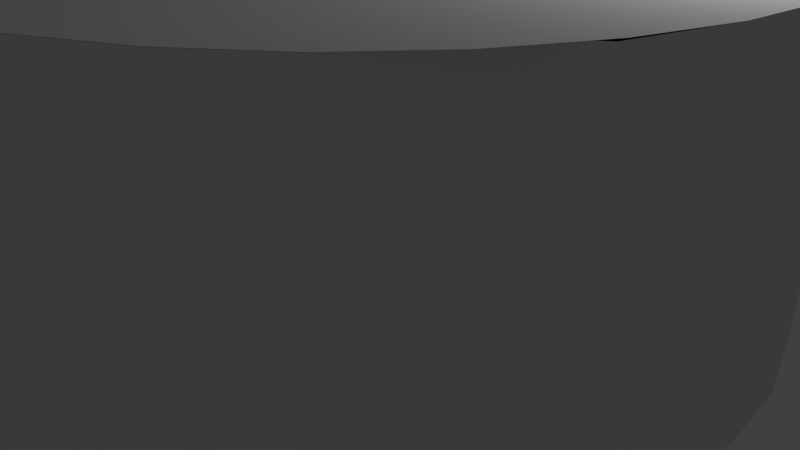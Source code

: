 # Source: SALA.blend  (saved by Blender 2.79.0; exported with 4.5.12 LTS)
import bpy
from mathutils import Matrix  # noqa: F401  (used for matrix-valued properties, if any)

bpy.ops.wm.read_factory_settings(use_empty=True)
scene = bpy.context.scene
scene.name = 'Scene'

# ---- collections
col_collection_1 = bpy.data.collections.new('Collection 1'); scene.collection.children.link(col_collection_1)

# ---- world
world_world = bpy.data.worlds.new('World'); scene.world = world_world
world_world.color = (0.05088, 0.05088, 0.05088)
world_world.use_sun_shadow = False
world_world.sun_shadow_jitter_overblur = 0.0
world_world.cycles.sampling_method = 'MANUAL'

# ---- cameras
cam_camera = bpy.data.cameras.new('Camera')
cam_camera.clip_end = 100.0
cam_camera.lens = 35.0
cam_camera.sensor_width = 32.0
cam_camera.sensor_height = 18.0
cam_camera.ortho_scale = 7.314
cam_camera.dof.focus_distance = 0.0
cam_camera.dof.aperture_fstop = 128.0

# ---- lights
light_lamp = bpy.data.lights.new('Lamp', 'POINT')
light_lamp.transmission_factor = 0.0
light_lamp.cutoff_distance = 30.0
light_lamp.energy = 100.0
light_lamp.shadow_buffer_clip_start = 1.001
light_lamp.shadow_soft_size = 0.1
light_lamp.shadow_maximum_resolution = 0.006
light_lamp.use_absolute_resolution = True

# ---- meshes
me_cylinder_001 = bpy.data.meshes.new('Cylinder.001')
me_cylinder_001.from_pydata([(4.619, 1.913, 0.0), (4.904, 0.9755, 0.0)], [(0, 1)], [])
me_cylinder_001.use_remesh_preserve_volume = False
me_cylinder_001.use_remesh_preserve_attributes = False
me_cylinder_001.use_mirror_vertex_groups = False
me_cylinder_001.update()
me_cylinder = bpy.data.meshes.new('Cylinder')
me_cylinder.from_pydata([(0.0, 5.0, -2.0), (0.0, 5.0, 2.0), (0.9755, 4.904, -2.0), (0.9755, 4.904, 2.0), (1.933, 4.619, -2.0), (1.933, 4.619, 2.0), (2.711, 4.157, -2.0), (2.711, 4.157, 2.0), (3.536, 3.536, -2.0), (3.536, 3.536, 2.0), (4.157, 2.778, -2.0), (4.157, 2.778, 2.0), (4.619, 1.913, -2.0), (4.619, 1.913, 2.0), (4.904, 0.9755, -2.0), (4.904, 0.9755, 2.0), (5.0, 3.775e-07, -2.0), (5.0, 3.775e-07, 2.0), (4.904, -0.9755, -2.0), (4.904, -0.9755, 2.0), (4.619, -2.031, -2.0), (4.619, -2.031, 2.0), (4.157, -2.377, -2.0), (4.157, -2.377, 2.0), (3.536, -3.536, -2.0), (3.536, -3.536, 2.0), (2.778, -4.157, -2.0), (2.778, -4.157, 2.0), (1.913, -4.619, -2.0), (1.913, -4.619, 2.0), (0.8144, -4.904, -2.0), (0.8144, -4.904, 2.0), (0.1316, -5.0, -2.0), (0.1316, -5.0, 2.0), (-0.9755, -4.904, -2.0), (-0.9755, -4.904, 2.0), (-1.913, -4.619, -2.0), (-1.913, -4.619, 2.0), (-2.778, -4.157, -2.0), (-2.778, -4.157, 2.0), (-3.536, -3.536, -2.0), (-3.536, -3.536, 2.0), (-4.157, -2.778, -2.0), (-4.157, -2.778, 2.0), (-4.619, -1.913, -2.0), (-4.619, -1.913, 2.0), (-4.904, -0.9754, -2.0), (-4.904, -0.9754, 2.0), (-5.0, 4.828e-06, -2.0), (-5.0, 4.828e-06, 2.0), (-4.904, 0.9755, -2.0), (-4.904, 0.9755, 2.0), (-4.619, 1.933, -2.0), (-4.619, 1.933, 2.0), (-2.778, 4.157, -2.0), (-2.778, 4.157, 2.0), (-1.913, 4.619, -2.0), (-1.913, 4.619, 2.0), (0.0, 5.0, -2.0), (0.9755, 4.904, -2.0), (1.913, 4.619, -2.0), (2.778, 4.157, -2.0), (3.536, 3.536, -2.0), (4.157, 2.778, -2.0), (4.619, 1.913, -2.0), (4.904, 0.9755, -2.0), (5.0, 3.775e-07, -2.0), (4.904, -0.9755, -2.0), (4.619, -1.913, -2.0), (4.157, -2.778, -2.0), (3.536, -3.536, -2.0), (2.778, -4.157, -2.0), (1.913, -4.619, -2.0), (0.9755, -4.904, -2.0), (-1.629e-06, -5.0, -2.0), (-0.9755, -4.904, -2.0), (-1.913, -4.619, -2.0), (-2.778, -4.157, -2.0), (-3.536, -3.536, -2.0), (-4.157, -2.778, -2.0), (-4.619, -1.913, -2.0), (-4.904, -0.9754, -2.0), (-5.0, 4.828e-06, -2.0), (-4.904, 0.9755, -2.0), (-4.619, 1.913, -2.0), (-4.157, 2.778, -2.0), (-3.536, 3.536, -2.0), (-2.778, 4.157, -2.0), (-1.913, 4.619, -2.0), (-0.9754, 4.904, -2.0), (-4.904, -0.9754, -2.0), (-4.904, -0.9754, 2.0), (-5.0, 4.828e-06, -2.0), (-5.0, 4.828e-06, 2.0), (-4.952, -0.4877, -2.0), (-4.952, -0.4877, 2.0), (-4.904, -0.9754, 1.6), (-5.0, 4.828e-06, 1.6), (-4.952, -0.4877, 1.6), (-4.904, -0.9754, -1.28), (-5.0, 4.828e-06, -1.28), (-4.952, -0.4877, -1.28), (-4.157, 2.778, -2.0), (-4.157, 2.778, 2.0), (-3.536, 3.536, -2.0), (-3.536, 3.536, 2.0), (-2.778, 4.157, -2.0), (-2.778, 4.157, 2.0), (-0.2056, 4.959, 0.0), (0.9755, 4.904, 0.0), (1.933, 4.619, 0.0), (2.711, 4.157, 0.0), (3.536, 3.536, 0.0), (4.157, 2.778, 0.0), (4.619, 1.913, 0.0), (4.904, 0.9755, 0.0), (5.0, 3.775e-07, 0.0), (4.904, -0.9755, 0.0), (4.619, -2.031, 0.0), (4.157, -2.377, 0.0), (3.536, -3.536, 0.0), (2.778, -4.157, 0.0), (1.913, -4.619, 0.0), (0.8144, -4.904, 0.0), (0.1316, -5.0, 0.0), (-0.9755, -4.904, 0.0), (-1.913, -4.619, 0.0), (-2.778, -4.157, 0.0), (-3.536, -3.536, 0.0), (-4.157, -2.778, 0.0), (-4.619, -1.913, 0.0), (-4.904, -0.9754, 0.0), (-2.778, 4.157, 0.0), (-1.708, 4.66, 0.0), (-3.764, -3.258, -2.0), (-3.971, -3.005, -2.0), (-3.971, -3.005, 2.0), (-3.764, -3.258, 2.0), (-3.971, -3.005, 0.0), (-3.275, 2.287, -2.0), (-3.275, 2.287, 2.0), (-4.619, 1.933, -2.0), (-4.619, 1.933, 2.0), (-4.157, 2.711, -2.0), (-4.157, 2.711, 2.0), (-3.737, 1.509, 2.0), (-3.737, 1.509, -2.0), (-3.275, 2.287, -2.0), (-3.275, 2.287, 2.0), (-0.2056, 4.959, 2.0), (0.9755, 4.904, 2.0), (1.933, 4.619, 2.0), (0.0, 5.0, 2.0), (-1.913, 4.619, 0.0), (0.0, 5.0, 1.79), (0.0, 5.0, 0.0), (-1.708, 4.66, -1.79), (-0.2056, 4.959, -1.79), (-1.708, 4.66, 1.79), (-1.903, 5.641, -1.79), (-0.4007, 5.94, -1.79), (-0.1951, 5.981, 1.79), (-1.903, 5.641, 1.79), (-0.4007, 5.94, 2.0), (-1.903, 5.641, -8.729e-08), (-0.4007, 5.94, -8.729e-08), (-0.2934, 5.4, -1.79), (-1.796, 5.102, -1.79), (-0.2934, 5.4, 2.0), (-0.08779, 5.441, 1.79), (0.0, 5.0, 2.002), (0.9755, 4.904, 2.002), (1.913, 4.619, 2.002), (2.778, 4.157, 2.002), (3.536, 3.536, 2.002), (4.157, 2.778, 2.002), (4.619, 1.913, 2.002), (4.904, 0.9755, 2.002), (5.0, 3.775e-07, 2.002), (4.904, -0.9755, 2.002), (4.619, -1.913, 2.002), (4.157, -2.778, 2.002), (3.536, -3.536, 2.002), (2.778, -4.157, 2.002), (1.913, -4.619, 2.002), (0.9755, -4.904, 2.002), (-1.629e-06, -5.0, 2.002), (-0.9755, -4.904, 2.002), (-1.913, -4.619, 2.002), (-2.778, -4.157, 2.002), (-3.536, -3.536, 2.002), (-4.157, -2.778, 2.002), (-4.619, -1.913, 2.002), (-4.904, -0.9754, 2.002), (-5.0, 4.828e-06, 2.002), (-4.904, 0.9755, 2.002), (-4.619, 1.913, 2.002), (-4.157, 2.778, 2.002), (-3.536, 3.536, 2.002), (-2.778, 4.157, 2.002), (-1.913, 4.619, 2.002), (-0.9754, 4.904, 2.002)], [(140, 53), (139, 52)], [(152, 1, 3, 150), (150, 3, 5, 151), (111, 7, 9, 112), (112, 9, 11, 113), (113, 11, 13, 114), (13, 15, 115, 14, 12, 114), (115, 15, 17, 116), (116, 17, 19, 117), (117, 19, 21, 118), (119, 23, 25, 120), (120, 25, 27, 121), (121, 27, 29, 122), (122, 29, 31, 123), (124, 33, 35, 125), (125, 35, 37, 126), (126, 37, 39, 127), (127, 39, 41, 128), (138, 136, 43, 129), (129, 43, 45, 130), (130, 45, 47, 131), (48, 49, 51, 50), (50, 51, 53, 52), (132, 55, 57, 153), (58, 59, 60, 61, 62, 63, 64, 65, 66, 67, 68, 69, 70, 71, 72, 73, 74, 75, 76, 77, 78, 79, 80, 81, 82, 83, 84, 85, 86, 87, 88, 89), (98, 95, 93, 97), (96, 91, 95, 98), (99, 96, 98, 101), (101, 98, 97, 100), (94, 101, 100, 92), (90, 99, 101, 94), (102, 103, 105, 104), (104, 105, 107, 106), (54, 132, 153, 56), (44, 130, 131, 46), (42, 129, 130, 44), (135, 138, 129, 42), (38, 127, 128, 40), (36, 126, 127, 38), (34, 125, 126, 36), (32, 124, 125, 34), (28, 122, 123, 30), (26, 121, 122, 28), (24, 120, 121, 26), (22, 119, 120, 24), (18, 117, 118, 20), (16, 116, 117, 18), (14, 115, 116, 16), (10, 113, 114, 12), (8, 112, 113, 10), (6, 111, 112, 8), (5, 7, 111, 6, 4, 110, 151), (2, 109, 110, 4), (0, 155, 109, 2), (41, 137, 136, 138, 135, 134, 40, 128), (32, 30, 123, 31, 33, 124), (22, 20, 118, 21, 23, 119), (146, 145, 148, 147), (141, 142, 145, 146), (144, 143, 147, 148), (109, 150, 151, 110), (155, 152, 150, 109), (149, 154, 1, 152), (133, 156, 56, 153), (156, 157, 0, 56), (154, 158, 57, 1), (157, 108, 155, 0), (158, 133, 153, 57), (108, 149, 152, 155), (162, 161, 163, 165, 160, 159, 164), (166, 167, 159, 160), (108, 157, 166, 160, 165), (133, 158, 162, 164), (158, 154, 169, 161, 162), (156, 133, 164, 159, 167), (157, 156, 167, 166), (149, 108, 165, 163, 168), (168, 163, 161, 169, 154, 149), (171, 170, 201, 200, 199, 198, 197, 196, 195, 194, 193, 192, 191, 190, 189, 188, 187, 186, 185, 184, 183, 182, 181, 180, 179, 178, 177, 176, 175, 174, 173, 172)])
me_cylinder.polygons.foreach_set('use_smooth', [1, 1, 1, 1, 1, 0, 1, 1, 1, 1, 1, 1, 1, 1, 1, 1, 1, 1, 1, 1, 1, 1, 1, 1, 1, 1, 1, 1, 1, 1, 1, 1, 1, 1, 1, 1, 1, 1, 1, 1, 1, 1, 1, 1, 1, 1, 1, 1, 1, 1, 0, 1, 1, 0, 0, 0, 1, 1, 0, 1, 1, 1, 1, 1, 1, 1, 1, 1, 1, 1, 1, 1, 1, 1, 1, 1, 1, 1])
_uv = me_cylinder.uv_layers.new(name='UVMap')
_uv.uv.foreach_set('vector', [0.1033, 0.9077, 0.1033, 0.9069, 0.1525, 0.906, 0.1525, 0.9069, 0.05191, 0.9078, 0.05191, 0.9069, 0.1021, 0.906, 0.1021, 0.9069, 0.4708, 0.7023, 0.4708, 0.8025, 0.419, 0.8025, 0.419, 0.7023, 0.796, 0.8049, 0.796, 0.9052, 0.7469, 0.9052, 0.7469, 0.8049, 0.1504, 0.7032, 0.1504, 0.8034, 0.1012, 0.8034, 0.1012, 0.7032, 0.3901, 0.7011, 0.341, 0.7011, 0.341, 0.6008, 0.341, 0.5006, 0.3901, 0.5006, 0.3901, 0.6008, 0.68, 0.7023, 0.68, 0.8025, 0.6309, 0.8025, 0.6309, 0.7023, 0.947, 0.7035, 0.947, 0.8037, 0.8979, 0.8037, 0.8979, 0.7035, 0.8017, 0.5006, 0.8017, 0.6008, 0.7469, 0.6008, 0.7469, 0.5006, 0.0665, 0.6017, 0.0665, 0.702, 0.0005963, 0.702, 0.0005963, 0.6017, 0.04972, 0.8046, 0.04972, 0.9048, 0.0005963, 0.9048, 0.0005963, 0.8046, 0.796, 0.7035, 0.796, 0.8037, 0.7469, 0.8037, 0.7469, 0.7035, 0.3041, 0.7023, 0.3041, 0.8025, 0.2472, 0.8025, 0.2472, 0.7023, 0.3609, 0.7023, 0.3609, 0.8025, 0.3052, 0.8025, 0.3052, 0.7023, 0.1, 0.7032, 0.1, 0.8034, 0.05092, 0.8034, 0.05092, 0.7032, 0.852, 0.5006, 0.852, 0.6008, 0.8029, 0.6008, 0.8029, 0.5006, 0.601, 0.8037, 0.601, 0.904, 0.5519, 0.904, 0.5519, 0.8037, 0.1663, 0.7032, 0.1663, 0.8034, 0.1516, 0.8034, 0.1516, 0.7032, 0.3621, 0.8037, 0.4624, 0.8037, 0.4624, 0.8528, 0.3621, 0.8528, 0.1891, 0.8037, 0.2893, 0.8037, 0.2893, 0.8528, 0.1891, 0.8528, 0.2895, 0.5006, 0.2895, 0.7011, 0.2403, 0.7011, 0.2403, 0.5006, 0.2391, 0.5006, 0.2391, 0.7011, 0.1891, 0.7011, 0.1891, 0.5006, 0.6309, 0.8037, 0.7311, 0.8037, 0.7311, 0.8528, 0.6309, 0.8528, 0.1773, 0.01018, 0.2254, 0.0005963, 0.2746, 0.0005963, 0.3227, 0.01018, 0.3681, 0.02898, 0.409, 0.05628, 0.4437, 0.09101, 0.471, 0.1319, 0.4898, 0.1773, 0.4994, 0.2254, 0.4994, 0.2746, 0.4898, 0.3227, 0.471, 0.3681, 0.4437, 0.409, 0.409, 0.4437, 0.3681, 0.471, 0.3227, 0.4898, 0.2746, 0.4994, 0.2254, 0.4994, 0.1773, 0.4898, 0.1319, 0.471, 0.09101, 0.4437, 0.05627, 0.409, 0.02898, 0.3681, 0.01018, 0.3227, 0.0005963, 0.2746, 0.0005965, 0.2254, 0.01018, 0.1773, 0.02898, 0.1319, 0.05628, 0.09101, 0.09102, 0.05627, 0.1319, 0.02898, 0.6031, 0.8679, 0.6031, 0.8478, 0.6277, 0.8478, 0.6277, 0.8679, 0.472, 0.8679, 0.472, 0.8478, 0.4965, 0.8478, 0.4965, 0.8679, 0.6277, 0.7023, 0.6277, 0.8466, 0.6031, 0.8466, 0.6031, 0.7023, 0.4965, 0.7023, 0.4965, 0.8466, 0.472, 0.8466, 0.472, 0.7023, 0.1878, 0.8046, 0.1878, 0.8407, 0.1633, 0.8407, 0.1633, 0.8046, 0.1878, 0.8419, 0.1878, 0.878, 0.1633, 0.878, 0.1633, 0.8419, 0.4404, 0.5006, 0.4404, 0.7011, 0.3913, 0.7011, 0.3913, 0.5006, 0.3398, 0.5006, 0.3398, 0.7011, 0.2906, 0.7011, 0.2906, 0.5006, 0.852, 0.602, 0.852, 0.7023, 0.8029, 0.7023, 0.8029, 0.602, 0.5497, 0.8039, 0.5497, 0.9041, 0.5006, 0.9041, 0.5006, 0.8039, 0.8967, 0.7035, 0.8967, 0.8037, 0.8476, 0.8037, 0.8476, 0.7035, 0.1822, 0.7032, 0.1822, 0.8034, 0.1675, 0.8034, 0.1675, 0.7032, 0.3609, 0.8037, 0.3609, 0.904, 0.3118, 0.904, 0.3118, 0.8037, 0.8464, 0.7035, 0.8464, 0.8037, 0.7972, 0.8037, 0.7972, 0.7035, 0.04972, 0.7032, 0.04972, 0.8034, 0.0005963, 0.8034, 0.0005965, 0.7032, 0.4178, 0.7023, 0.4178, 0.8025, 0.3621, 0.8025, 0.3621, 0.7023, 0.246, 0.7023, 0.246, 0.8025, 0.1891, 0.8025, 0.1891, 0.7023, 0.1504, 0.8046, 0.1504, 0.9048, 0.1012, 0.9048, 0.1012, 0.8046, 0.1, 0.8046, 0.1, 0.9048, 0.05092, 0.9048, 0.05092, 0.8046, 0.1336, 0.6017, 0.1336, 0.702, 0.06769, 0.702, 0.06769, 0.6017, 0.8017, 0.602, 0.8017, 0.7023, 0.7469, 0.7023, 0.7469, 0.602, 0.8967, 0.8049, 0.8967, 0.9052, 0.8476, 0.9052, 0.8476, 0.8049, 0.947, 0.8049, 0.947, 0.9052, 0.8979, 0.9052, 0.8979, 0.8049, 0.9527, 0.5006, 0.9527, 0.6008, 0.9036, 0.6008, 0.9036, 0.5006, 0.8464, 0.8049, 0.8464, 0.9052, 0.7972, 0.9052, 0.7972, 0.8049, 0.1865, 0.6017, 0.1865, 0.702, 0.1348, 0.702, 0.1348, 0.6017, 0.596, 0.7001, 0.5508, 0.7001, 0.5508, 0.6004, 0.5508, 0.5006, 0.596, 0.5006, 0.596, 0.6004, 0.5977, 0.7001, 0.602, 0.7023, 0.602, 0.8025, 0.5519, 0.8025, 0.5519, 0.7023, 0.9024, 0.602, 0.9024, 0.7023, 0.8532, 0.7023, 0.8532, 0.602, 0.7156, 0.7011, 0.6976, 0.7011, 0.6812, 0.7011, 0.6812, 0.6008, 0.6812, 0.5006, 0.6976, 0.5006, 0.7156, 0.5006, 0.7156, 0.6008, 0.6455, 0.5006, 0.68, 0.5006, 0.68, 0.6008, 0.68, 0.7011, 0.6455, 0.7011, 0.6455, 0.6008, 0.7168, 0.5006, 0.7457, 0.5006, 0.7457, 0.6008, 0.7457, 0.7011, 0.7168, 0.7011, 0.7168, 0.6008, 0.6443, 0.5006, 0.6443, 0.7011, 0.5989, 0.7011, 0.5989, 0.5006, 0.5496, 0.5006, 0.5496, 0.7011, 0.5006, 0.7011, 0.5006, 0.5006, 0.4416, 0.7011, 0.4416, 0.5006, 0.4907, 0.5006, 0.4907, 0.7011, 0.7313, 0.7023, 0.7313, 0.8025, 0.6812, 0.8025, 0.6812, 0.7023, 0.9024, 0.5006, 0.9024, 0.6008, 0.8532, 0.6008, 0.8532, 0.5006, 0.2403, 0.8643, 0.2508, 0.854, 0.2508, 0.8645, 0.2507, 0.8644, 0.7352, 0.904, 0.7352, 0.8142, 0.7457, 0.8037, 0.7457, 0.904, 0.6414, 0.9054, 0.7182, 0.9054, 0.7287, 0.9159, 0.6309, 0.9159, 0.5497, 0.9158, 0.4624, 0.9158, 0.4519, 0.9053, 0.5497, 0.9053, 0.7457, 0.7128, 0.7457, 0.8025, 0.7352, 0.8025, 0.7352, 0.7023, 0.2905, 0.8935, 0.2905, 0.8037, 0.301, 0.8037, 0.301, 0.904, 0.1621, 0.8046, 0.1621, 0.9048, 0.1516, 0.9048, 0.1516, 0.8046, 0.1801, 0.5006, 0.1801, 0.5879, 0.1879, 0.6005, 0.09033, 0.5774, 0.0005963, 0.5774, 0.0005963, 0.5006, 0.09033, 0.5006, 0.6287, 0.9327, 0.5519, 0.9327, 0.5519, 0.9052, 0.6287, 0.9052, 0.1891, 0.9444, 0.1891, 0.8549, 0.2391, 0.854, 0.2391, 0.8549, 0.2391, 0.9444, 0.7206, 0.9042, 0.6309, 0.9042, 0.6309, 0.854, 0.7206, 0.854, 0.273, 0.9052, 0.3601, 0.9052, 0.3609, 0.9551, 0.3601, 0.9551, 0.273, 0.9551, 0.4517, 0.904, 0.3621, 0.904, 0.3621, 0.854, 0.4517, 0.854, 0.4525, 0.904, 0.4389, 0.9278, 0.3621, 0.9278, 0.3621, 0.9052, 0.4389, 0.9052, 0.5006, 0.8025, 0.5006, 0.7023, 0.5507, 0.7023, 0.5507, 0.8025, 0.5256, 0.8027, 0.02315, 0.906, 0.05072, 0.906, 0.05072, 0.9209, 0.02315, 0.9209, 0.0005963, 0.9209, 0.0005963, 0.906, 0.8227, 0.4898, 0.7746, 0.4994, 0.7254, 0.4994, 0.6773, 0.4898, 0.6319, 0.471, 0.591, 0.4437, 0.5563, 0.409, 0.529, 0.3681, 0.5102, 0.3227, 0.5006, 0.2746, 0.5006, 0.2254, 0.5102, 0.1773, 0.529, 0.1319, 0.5563, 0.09101, 0.591, 0.05628, 0.6319, 0.02898, 0.6773, 0.01018, 0.7254, 0.0005963, 0.7746, 0.0005963, 0.8227, 0.01018, 0.8681, 0.02898, 0.909, 0.05628, 0.9437, 0.09101, 0.971, 0.1319, 0.9898, 0.1773, 0.9994, 0.2254, 0.9994, 0.2746, 0.9898, 0.3227, 0.971, 0.3681, 0.9437, 0.409, 0.909, 0.4437, 0.8681, 0.471])
me_cylinder.use_remesh_preserve_volume = False
me_cylinder.use_remesh_preserve_attributes = False
me_cylinder.use_mirror_vertex_groups = False
me_cylinder.update()

# ---- objects
ob_cylinder_001 = bpy.data.objects.new('Cylinder.001', me_cylinder_001)
ob_cylinder = bpy.data.objects.new('Cylinder', me_cylinder)
ob_lamp = bpy.data.objects.new('Lamp', light_lamp)
ob_camera = bpy.data.objects.new('Camera', cam_camera)

# ---- transforms, parenting, visibility, modifiers, constraints
ob_cylinder_001.location = (0.0, 0.0, 2.0)
ob_cylinder_001.lineart.crease_threshold = 0.0
ob_cylinder.location = (0.0, 0.0, 2.0)
ob_cylinder.lineart.crease_threshold = 0.0
ob_lamp.location = (4.076, 1.005, 5.904)
ob_lamp.rotation_euler = (0.6503, 0.05522, 1.866)
ob_lamp.lock_rotations_4d = False
ob_lamp.empty_display_type = 'ARROWS'
ob_lamp.color = (0.0, 0.0, 0.0, 0.0)
ob_lamp.lineart.crease_threshold = 0.0
ob_camera.location = (7.481, -6.508, 5.344)
ob_camera.rotation_euler = (1.109, 0.0, 0.8149)
ob_camera.lock_rotations_4d = False
ob_camera.empty_display_type = 'ARROWS'
ob_camera.color = (0.0, 0.0, 0.0, 0.0)
ob_camera.display_type = 'WIRE'
ob_camera.lineart.crease_threshold = 0.0

# ---- collection membership
col_collection_1.objects.link(ob_cylinder_001)
col_collection_1.objects.link(ob_cylinder)
col_collection_1.objects.link(ob_lamp)
col_collection_1.objects.link(ob_camera)

# ---- scene / render settings (as saved in the file)
scene.camera = ob_camera
scene.frame_start = 1; scene.frame_end = 250; scene.frame_set(0)
scene.render.engine = 'BLENDER_EEVEE_NEXT'
scene.render.resolution_percentage = 50
scene.render.dither_intensity = 0.0
scene.cycles.use_denoising = False
scene.cycles.samples = 128
scene.cycles.sampling_pattern = 'TABULATED_SOBOL'
scene.cycles.use_adaptive_sampling = False
scene.cycles.use_light_tree = False
scene.cycles.blur_glossy = 0.0
scene.cycles.sample_clamp_indirect = 0.0
scene.view_settings.view_transform = 'Standard'
bpy.context.view_layer.update()
